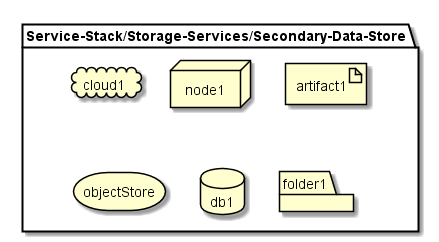

The diagram above was rendered by PlantUML. Its source (embedded in the PNG):
@startuml

package  "Service-Stack/Storage-Services/Secondary-Data-Store" {
  cloud cloud1
  node node1
  artifact artifact1
  storage objectStore
  database db1
  folder folder1
}

@enduml